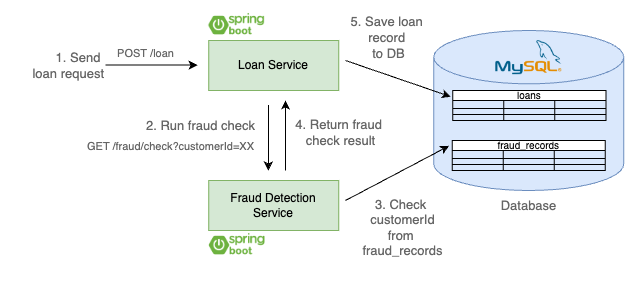

The diagram above was exported from draw.io. Its source (the exported page's mxGraphModel, read from the mxfile embedded in the PNG):
<mxGraphModel dx="1595" dy="798" grid="1" gridSize="10" guides="1" tooltips="1" connect="1" arrows="1" fold="1" page="1" pageScale="1" pageWidth="827" pageHeight="1169" math="0" shadow="0">
  <root>
    <mxCell id="0" />
    <mxCell id="1" parent="0" />
    <mxCell id="a3WdMJT_PCEzVaOqCzo6-1" value="" style="strokeWidth=1;html=1;shape=mxgraph.flowchart.database;whiteSpace=wrap;fillColor=#dae8fc;strokeColor=#6c8ebf;" vertex="1" parent="1">
      <mxGeometry x="898.26" y="650" width="190" height="160" as="geometry" />
    </mxCell>
    <mxCell id="a3WdMJT_PCEzVaOqCzo6-2" value="&lt;div&gt;Database&lt;/div&gt;" style="text;html=1;align=center;verticalAlign=middle;resizable=0;points=[];autosize=1;strokeColor=none;fillColor=none;fontColor=#666666;fontStyle=0;fontSize=13;" vertex="1" parent="1">
      <mxGeometry x="953.26" y="810" width="80" height="30" as="geometry" />
    </mxCell>
    <mxCell id="a3WdMJT_PCEzVaOqCzo6-3" value="loans" style="shape=table;startSize=10;container=1;collapsible=0;childLayout=tableLayout;strokeColor=default;fontSize=10;fontColor=#000000;" vertex="1" parent="1">
      <mxGeometry x="917.26" y="710" width="153.2" height="30" as="geometry" />
    </mxCell>
    <mxCell id="a3WdMJT_PCEzVaOqCzo6-4" value="" style="shape=tableRow;horizontal=0;startSize=0;swimlaneHead=0;swimlaneBody=0;strokeColor=inherit;top=0;left=0;bottom=0;right=0;collapsible=0;dropTarget=0;fillColor=none;points=[[0,0.5],[1,0.5]];portConstraint=eastwest;fontSize=16;" vertex="1" parent="a3WdMJT_PCEzVaOqCzo6-3">
      <mxGeometry y="10" width="153.2" height="8" as="geometry" />
    </mxCell>
    <mxCell id="a3WdMJT_PCEzVaOqCzo6-5" value="" style="shape=partialRectangle;html=1;whiteSpace=wrap;connectable=0;strokeColor=inherit;overflow=hidden;fillColor=none;top=0;left=0;bottom=0;right=0;pointerEvents=1;fontSize=16;" vertex="1" parent="a3WdMJT_PCEzVaOqCzo6-4">
      <mxGeometry width="51" height="8" as="geometry">
        <mxRectangle width="51" height="8" as="alternateBounds" />
      </mxGeometry>
    </mxCell>
    <mxCell id="a3WdMJT_PCEzVaOqCzo6-6" value="" style="shape=partialRectangle;html=1;whiteSpace=wrap;connectable=0;strokeColor=inherit;overflow=hidden;fillColor=none;top=0;left=0;bottom=0;right=0;pointerEvents=1;fontSize=16;" vertex="1" parent="a3WdMJT_PCEzVaOqCzo6-4">
      <mxGeometry x="51" width="51" height="8" as="geometry">
        <mxRectangle width="51" height="8" as="alternateBounds" />
      </mxGeometry>
    </mxCell>
    <mxCell id="a3WdMJT_PCEzVaOqCzo6-7" value="" style="shape=partialRectangle;html=1;whiteSpace=wrap;connectable=0;strokeColor=inherit;overflow=hidden;fillColor=none;top=0;left=0;bottom=0;right=0;pointerEvents=1;fontSize=16;" vertex="1" parent="a3WdMJT_PCEzVaOqCzo6-4">
      <mxGeometry x="102" width="51" height="8" as="geometry">
        <mxRectangle width="51" height="8" as="alternateBounds" />
      </mxGeometry>
    </mxCell>
    <mxCell id="a3WdMJT_PCEzVaOqCzo6-8" value="" style="shape=tableRow;horizontal=0;startSize=0;swimlaneHead=0;swimlaneBody=0;strokeColor=inherit;top=0;left=0;bottom=0;right=0;collapsible=0;dropTarget=0;fillColor=none;points=[[0,0.5],[1,0.5]];portConstraint=eastwest;fontSize=16;" vertex="1" parent="a3WdMJT_PCEzVaOqCzo6-3">
      <mxGeometry y="18" width="153.2" height="6" as="geometry" />
    </mxCell>
    <mxCell id="a3WdMJT_PCEzVaOqCzo6-9" value="" style="shape=partialRectangle;html=1;whiteSpace=wrap;connectable=0;strokeColor=inherit;overflow=hidden;fillColor=none;top=0;left=0;bottom=0;right=0;pointerEvents=1;fontSize=16;" vertex="1" parent="a3WdMJT_PCEzVaOqCzo6-8">
      <mxGeometry width="51" height="6" as="geometry">
        <mxRectangle width="51" height="6" as="alternateBounds" />
      </mxGeometry>
    </mxCell>
    <mxCell id="a3WdMJT_PCEzVaOqCzo6-10" value="" style="shape=partialRectangle;html=1;whiteSpace=wrap;connectable=0;strokeColor=inherit;overflow=hidden;fillColor=none;top=0;left=0;bottom=0;right=0;pointerEvents=1;fontSize=16;" vertex="1" parent="a3WdMJT_PCEzVaOqCzo6-8">
      <mxGeometry x="51" width="51" height="6" as="geometry">
        <mxRectangle width="51" height="6" as="alternateBounds" />
      </mxGeometry>
    </mxCell>
    <mxCell id="a3WdMJT_PCEzVaOqCzo6-11" value="" style="shape=partialRectangle;html=1;whiteSpace=wrap;connectable=0;strokeColor=inherit;overflow=hidden;fillColor=none;top=0;left=0;bottom=0;right=0;pointerEvents=1;fontSize=16;" vertex="1" parent="a3WdMJT_PCEzVaOqCzo6-8">
      <mxGeometry x="102" width="51" height="6" as="geometry">
        <mxRectangle width="51" height="6" as="alternateBounds" />
      </mxGeometry>
    </mxCell>
    <mxCell id="a3WdMJT_PCEzVaOqCzo6-12" value="" style="shape=tableRow;horizontal=0;startSize=0;swimlaneHead=0;swimlaneBody=0;strokeColor=inherit;top=0;left=0;bottom=0;right=0;collapsible=0;dropTarget=0;fillColor=none;points=[[0,0.5],[1,0.5]];portConstraint=eastwest;fontSize=16;" vertex="1" parent="a3WdMJT_PCEzVaOqCzo6-3">
      <mxGeometry y="24" width="153.2" height="6" as="geometry" />
    </mxCell>
    <mxCell id="a3WdMJT_PCEzVaOqCzo6-13" value="" style="shape=partialRectangle;html=1;whiteSpace=wrap;connectable=0;strokeColor=inherit;overflow=hidden;fillColor=none;top=0;left=0;bottom=0;right=0;pointerEvents=1;fontSize=16;" vertex="1" parent="a3WdMJT_PCEzVaOqCzo6-12">
      <mxGeometry width="51" height="6" as="geometry">
        <mxRectangle width="51" height="6" as="alternateBounds" />
      </mxGeometry>
    </mxCell>
    <mxCell id="a3WdMJT_PCEzVaOqCzo6-14" value="" style="shape=partialRectangle;html=1;whiteSpace=wrap;connectable=0;strokeColor=inherit;overflow=hidden;fillColor=none;top=0;left=0;bottom=0;right=0;pointerEvents=1;fontSize=16;" vertex="1" parent="a3WdMJT_PCEzVaOqCzo6-12">
      <mxGeometry x="51" width="51" height="6" as="geometry">
        <mxRectangle width="51" height="6" as="alternateBounds" />
      </mxGeometry>
    </mxCell>
    <mxCell id="a3WdMJT_PCEzVaOqCzo6-15" value="" style="shape=partialRectangle;html=1;whiteSpace=wrap;connectable=0;strokeColor=inherit;overflow=hidden;fillColor=none;top=0;left=0;bottom=0;right=0;pointerEvents=1;fontSize=16;" vertex="1" parent="a3WdMJT_PCEzVaOqCzo6-12">
      <mxGeometry x="102" width="51" height="6" as="geometry">
        <mxRectangle width="51" height="6" as="alternateBounds" />
      </mxGeometry>
    </mxCell>
    <mxCell id="a3WdMJT_PCEzVaOqCzo6-29" value="fraud_records" style="shape=table;startSize=10;container=1;collapsible=0;childLayout=tableLayout;strokeColor=default;fontSize=10;fontColor=#000000;" vertex="1" parent="1">
      <mxGeometry x="916.6599999999999" y="760" width="153.2" height="30" as="geometry" />
    </mxCell>
    <mxCell id="a3WdMJT_PCEzVaOqCzo6-30" value="" style="shape=tableRow;horizontal=0;startSize=0;swimlaneHead=0;swimlaneBody=0;strokeColor=inherit;top=0;left=0;bottom=0;right=0;collapsible=0;dropTarget=0;fillColor=none;points=[[0,0.5],[1,0.5]];portConstraint=eastwest;fontSize=16;" vertex="1" parent="a3WdMJT_PCEzVaOqCzo6-29">
      <mxGeometry y="10" width="153.2" height="8" as="geometry" />
    </mxCell>
    <mxCell id="a3WdMJT_PCEzVaOqCzo6-31" value="" style="shape=partialRectangle;html=1;whiteSpace=wrap;connectable=0;strokeColor=inherit;overflow=hidden;fillColor=none;top=0;left=0;bottom=0;right=0;pointerEvents=1;fontSize=16;" vertex="1" parent="a3WdMJT_PCEzVaOqCzo6-30">
      <mxGeometry width="51" height="8" as="geometry">
        <mxRectangle width="51" height="8" as="alternateBounds" />
      </mxGeometry>
    </mxCell>
    <mxCell id="a3WdMJT_PCEzVaOqCzo6-32" value="" style="shape=partialRectangle;html=1;whiteSpace=wrap;connectable=0;strokeColor=inherit;overflow=hidden;fillColor=none;top=0;left=0;bottom=0;right=0;pointerEvents=1;fontSize=16;" vertex="1" parent="a3WdMJT_PCEzVaOqCzo6-30">
      <mxGeometry x="51" width="51" height="8" as="geometry">
        <mxRectangle width="51" height="8" as="alternateBounds" />
      </mxGeometry>
    </mxCell>
    <mxCell id="a3WdMJT_PCEzVaOqCzo6-33" value="" style="shape=partialRectangle;html=1;whiteSpace=wrap;connectable=0;strokeColor=inherit;overflow=hidden;fillColor=none;top=0;left=0;bottom=0;right=0;pointerEvents=1;fontSize=16;" vertex="1" parent="a3WdMJT_PCEzVaOqCzo6-30">
      <mxGeometry x="102" width="51" height="8" as="geometry">
        <mxRectangle width="51" height="8" as="alternateBounds" />
      </mxGeometry>
    </mxCell>
    <mxCell id="a3WdMJT_PCEzVaOqCzo6-34" value="" style="shape=tableRow;horizontal=0;startSize=0;swimlaneHead=0;swimlaneBody=0;strokeColor=inherit;top=0;left=0;bottom=0;right=0;collapsible=0;dropTarget=0;fillColor=none;points=[[0,0.5],[1,0.5]];portConstraint=eastwest;fontSize=16;" vertex="1" parent="a3WdMJT_PCEzVaOqCzo6-29">
      <mxGeometry y="18" width="153.2" height="6" as="geometry" />
    </mxCell>
    <mxCell id="a3WdMJT_PCEzVaOqCzo6-35" value="" style="shape=partialRectangle;html=1;whiteSpace=wrap;connectable=0;strokeColor=inherit;overflow=hidden;fillColor=none;top=0;left=0;bottom=0;right=0;pointerEvents=1;fontSize=16;" vertex="1" parent="a3WdMJT_PCEzVaOqCzo6-34">
      <mxGeometry width="51" height="6" as="geometry">
        <mxRectangle width="51" height="6" as="alternateBounds" />
      </mxGeometry>
    </mxCell>
    <mxCell id="a3WdMJT_PCEzVaOqCzo6-36" value="" style="shape=partialRectangle;html=1;whiteSpace=wrap;connectable=0;strokeColor=inherit;overflow=hidden;fillColor=none;top=0;left=0;bottom=0;right=0;pointerEvents=1;fontSize=16;" vertex="1" parent="a3WdMJT_PCEzVaOqCzo6-34">
      <mxGeometry x="51" width="51" height="6" as="geometry">
        <mxRectangle width="51" height="6" as="alternateBounds" />
      </mxGeometry>
    </mxCell>
    <mxCell id="a3WdMJT_PCEzVaOqCzo6-37" value="" style="shape=partialRectangle;html=1;whiteSpace=wrap;connectable=0;strokeColor=inherit;overflow=hidden;fillColor=none;top=0;left=0;bottom=0;right=0;pointerEvents=1;fontSize=16;" vertex="1" parent="a3WdMJT_PCEzVaOqCzo6-34">
      <mxGeometry x="102" width="51" height="6" as="geometry">
        <mxRectangle width="51" height="6" as="alternateBounds" />
      </mxGeometry>
    </mxCell>
    <mxCell id="a3WdMJT_PCEzVaOqCzo6-38" value="" style="shape=tableRow;horizontal=0;startSize=0;swimlaneHead=0;swimlaneBody=0;strokeColor=inherit;top=0;left=0;bottom=0;right=0;collapsible=0;dropTarget=0;fillColor=none;points=[[0,0.5],[1,0.5]];portConstraint=eastwest;fontSize=16;" vertex="1" parent="a3WdMJT_PCEzVaOqCzo6-29">
      <mxGeometry y="24" width="153.2" height="6" as="geometry" />
    </mxCell>
    <mxCell id="a3WdMJT_PCEzVaOqCzo6-39" value="" style="shape=partialRectangle;html=1;whiteSpace=wrap;connectable=0;strokeColor=inherit;overflow=hidden;fillColor=none;top=0;left=0;bottom=0;right=0;pointerEvents=1;fontSize=16;" vertex="1" parent="a3WdMJT_PCEzVaOqCzo6-38">
      <mxGeometry width="51" height="6" as="geometry">
        <mxRectangle width="51" height="6" as="alternateBounds" />
      </mxGeometry>
    </mxCell>
    <mxCell id="a3WdMJT_PCEzVaOqCzo6-40" value="" style="shape=partialRectangle;html=1;whiteSpace=wrap;connectable=0;strokeColor=inherit;overflow=hidden;fillColor=none;top=0;left=0;bottom=0;right=0;pointerEvents=1;fontSize=16;" vertex="1" parent="a3WdMJT_PCEzVaOqCzo6-38">
      <mxGeometry x="51" width="51" height="6" as="geometry">
        <mxRectangle width="51" height="6" as="alternateBounds" />
      </mxGeometry>
    </mxCell>
    <mxCell id="a3WdMJT_PCEzVaOqCzo6-41" value="" style="shape=partialRectangle;html=1;whiteSpace=wrap;connectable=0;strokeColor=inherit;overflow=hidden;fillColor=none;top=0;left=0;bottom=0;right=0;pointerEvents=1;fontSize=16;" vertex="1" parent="a3WdMJT_PCEzVaOqCzo6-38">
      <mxGeometry x="102" width="51" height="6" as="geometry">
        <mxRectangle width="51" height="6" as="alternateBounds" />
      </mxGeometry>
    </mxCell>
    <mxCell id="a3WdMJT_PCEzVaOqCzo6-43" value="" style="shape=image;verticalLabelPosition=bottom;labelBackgroundColor=default;verticalAlign=top;aspect=fixed;imageAspect=0;image=https://upload.wikimedia.org/wikipedia/labs/8/8e/Mysql_logo.png;" vertex="1" parent="1">
      <mxGeometry x="960.19" y="660" width="66.14" height="34.17" as="geometry" />
    </mxCell>
    <mxCell id="oZrb-vYnvH2L1tAvIkh3-1" value="&lt;font&gt;Loan Service&lt;/font&gt;" style="rounded=0;whiteSpace=wrap;html=1;fillColor=#d5e8d4;strokeColor=#82b366;" vertex="1" parent="1">
      <mxGeometry x="673.26" y="660" width="130" height="50" as="geometry" />
    </mxCell>
    <mxCell id="oZrb-vYnvH2L1tAvIkh3-2" value="&lt;font&gt;Fraud Detection Service&lt;/font&gt;" style="rounded=0;whiteSpace=wrap;html=1;fillColor=#d5e8d4;strokeColor=#82b366;" vertex="1" parent="1">
      <mxGeometry x="673.26" y="800" width="130" height="50" as="geometry" />
    </mxCell>
    <mxCell id="oZrb-vYnvH2L1tAvIkh3-3" value="" style="endArrow=classic;html=1;rounded=0;exitX=0.006;exitY=0.614;exitDx=0;exitDy=0;exitPerimeter=0;" edge="1" parent="1" source="nhB_4okmuo-3kuiQnRnd-1">
      <mxGeometry width="50" height="50" relative="1" as="geometry">
        <mxPoint x="500" y="685" as="sourcePoint" />
        <mxPoint x="662.07" y="684.58" as="targetPoint" />
      </mxGeometry>
    </mxCell>
    <mxCell id="nhB_4okmuo-3kuiQnRnd-1" value="&lt;div style=&quot;font-size: 11px;&quot;&gt;&lt;span style=&quot;background-color: initial;&quot;&gt;POST&amp;nbsp;&lt;/span&gt;/loan&lt;/div&gt;&lt;div style=&quot;font-size: 11px;&quot;&gt;&lt;br&gt;&lt;/div&gt;" style="text;html=1;align=center;verticalAlign=middle;resizable=0;points=[];autosize=1;strokeColor=none;fillColor=none;fontColor=#666666;fontStyle=0;fontSize=11;" vertex="1" parent="1">
      <mxGeometry x="569.5000000000001" y="660" width="80" height="40" as="geometry" />
    </mxCell>
    <mxCell id="nhB_4okmuo-3kuiQnRnd-2" value="" style="endArrow=classic;html=1;rounded=0;" edge="1" parent="1">
      <mxGeometry width="50" height="50" relative="1" as="geometry">
        <mxPoint x="733.1" y="724.5" as="sourcePoint" />
        <mxPoint x="732.84" y="790" as="targetPoint" />
      </mxGeometry>
    </mxCell>
    <mxCell id="nhB_4okmuo-3kuiQnRnd-4" value="&lt;div&gt;&lt;font style=&quot;font-size: 11px;&quot;&gt;GET /fraud/check?customerId=XX&lt;/font&gt;&lt;/div&gt;" style="text;html=1;align=center;verticalAlign=middle;resizable=0;points=[];autosize=1;strokeColor=none;fillColor=none;fontColor=#666666;fontStyle=0;fontSize=13;" vertex="1" parent="1">
      <mxGeometry x="540" y="750" width="190" height="30" as="geometry" />
    </mxCell>
    <mxCell id="nhB_4okmuo-3kuiQnRnd-6" value="&lt;div&gt;1. Send&amp;nbsp;&lt;/div&gt;&lt;div&gt;loan request&lt;/div&gt;" style="text;html=1;align=right;verticalAlign=middle;resizable=0;points=[];autosize=1;strokeColor=none;fillColor=none;fontColor=#666666;fontStyle=0;fontSize=13;" vertex="1" parent="1">
      <mxGeometry x="469.5000000000001" y="665" width="100" height="40" as="geometry" />
    </mxCell>
    <mxCell id="nhB_4okmuo-3kuiQnRnd-7" value="&lt;div&gt;2. Run fraud check&lt;/div&gt;" style="text;html=1;align=center;verticalAlign=middle;resizable=0;points=[];autosize=1;strokeColor=none;fillColor=none;fontColor=#666666;fontStyle=0;fontSize=13;" vertex="1" parent="1">
      <mxGeometry x="600.0000000000001" y="730" width="130" height="30" as="geometry" />
    </mxCell>
    <mxCell id="nhB_4okmuo-3kuiQnRnd-8" value="" style="endArrow=classic;html=1;rounded=0;entryX=-0.02;entryY=-0.582;entryDx=0;entryDy=0;entryPerimeter=0;" edge="1" parent="1" target="a3WdMJT_PCEzVaOqCzo6-30">
      <mxGeometry width="50" height="50" relative="1" as="geometry">
        <mxPoint x="810" y="820" as="sourcePoint" />
        <mxPoint x="762.84" y="800" as="targetPoint" />
      </mxGeometry>
    </mxCell>
    <mxCell id="nhB_4okmuo-3kuiQnRnd-9" value="&lt;div&gt;3. Check&amp;nbsp;&lt;/div&gt;&lt;div&gt;customerId&lt;/div&gt;&lt;div&gt;from&amp;nbsp;&lt;/div&gt;&lt;div&gt;&lt;span style=&quot;background-color: initial;&quot;&gt;fraud_records&lt;/span&gt;&lt;/div&gt;&lt;div&gt;&lt;br&gt;&lt;/div&gt;" style="text;html=1;align=center;verticalAlign=middle;resizable=0;points=[];autosize=1;strokeColor=none;fillColor=none;fontColor=#666666;fontStyle=0;fontSize=13;" vertex="1" parent="1">
      <mxGeometry x="816.6600000000001" y="810" width="100" height="90" as="geometry" />
    </mxCell>
    <mxCell id="nhB_4okmuo-3kuiQnRnd-10" value="" style="endArrow=classic;html=1;rounded=0;" edge="1" parent="1">
      <mxGeometry width="50" height="50" relative="1" as="geometry">
        <mxPoint x="750" y="790" as="sourcePoint" />
        <mxPoint x="750" y="720" as="targetPoint" />
      </mxGeometry>
    </mxCell>
    <mxCell id="nhB_4okmuo-3kuiQnRnd-11" value="&lt;div&gt;4. Return fraud&amp;nbsp;&lt;/div&gt;&lt;div&gt;check result&lt;/div&gt;&lt;div&gt;&lt;br&gt;&lt;/div&gt;" style="text;html=1;align=center;verticalAlign=middle;resizable=0;points=[];autosize=1;strokeColor=none;fillColor=none;fontColor=#666666;fontStyle=0;fontSize=13;" vertex="1" parent="1">
      <mxGeometry x="750" y="730" width="110" height="60" as="geometry" />
    </mxCell>
    <mxCell id="nhB_4okmuo-3kuiQnRnd-12" value="" style="endArrow=classic;html=1;rounded=0;entryX=-0.013;entryY=-0.478;entryDx=0;entryDy=0;entryPerimeter=0;" edge="1" parent="1" target="a3WdMJT_PCEzVaOqCzo6-4">
      <mxGeometry width="50" height="50" relative="1" as="geometry">
        <mxPoint x="810" y="680" as="sourcePoint" />
        <mxPoint x="924" y="775" as="targetPoint" />
      </mxGeometry>
    </mxCell>
    <mxCell id="nhB_4okmuo-3kuiQnRnd-13" value="&lt;div&gt;5. Save&amp;nbsp;&lt;span style=&quot;background-color: initial;&quot;&gt;loan&amp;nbsp;&lt;/span&gt;&lt;/div&gt;&lt;div&gt;&lt;span style=&quot;background-color: initial;&quot;&gt;record&amp;nbsp;&lt;/span&gt;&lt;/div&gt;&lt;div&gt;&lt;span style=&quot;background-color: initial;&quot;&gt;to DB&lt;/span&gt;&lt;br&gt;&lt;/div&gt;&lt;div&gt;&lt;br&gt;&lt;/div&gt;" style="text;html=1;align=center;verticalAlign=middle;resizable=0;points=[];autosize=1;strokeColor=none;fillColor=none;fontColor=#666666;fontStyle=0;fontSize=13;" vertex="1" parent="1">
      <mxGeometry x="803.26" y="625" width="100" height="80" as="geometry" />
    </mxCell>
    <mxCell id="0FbraAhomUhpl1tGhfbq-4" value="" style="shape=image;verticalLabelPosition=bottom;labelBackgroundColor=default;verticalAlign=top;aspect=fixed;imageAspect=0;image=https://bgasparotto.com/wp-content/uploads/2017/12/spring-boot-logo.png;" vertex="1" parent="1">
      <mxGeometry x="672.86" y="630" width="57.14" height="30" as="geometry" />
    </mxCell>
    <mxCell id="0FbraAhomUhpl1tGhfbq-5" value="" style="shape=image;verticalLabelPosition=bottom;labelBackgroundColor=default;verticalAlign=top;aspect=fixed;imageAspect=0;image=https://bgasparotto.com/wp-content/uploads/2017/12/spring-boot-logo.png;" vertex="1" parent="1">
      <mxGeometry x="673.26" y="850" width="57.14" height="30" as="geometry" />
    </mxCell>
  </root>
</mxGraphModel>